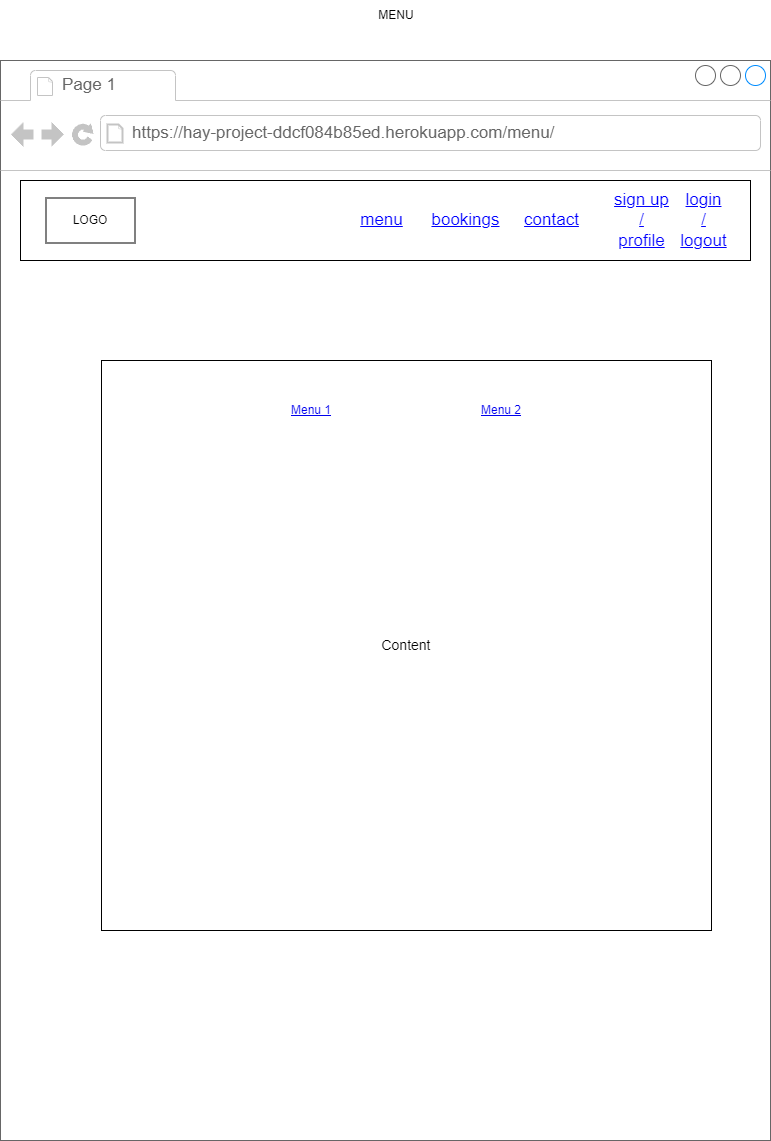

The diagram above was exported from draw.io. Its source (the exported page's mxGraphModel, read from the mxfile embedded in the PNG):
<mxGraphModel dx="2868" dy="1560" grid="1" gridSize="10" guides="1" tooltips="1" connect="1" arrows="1" fold="1" page="1" pageScale="1" pageWidth="827" pageHeight="1169" math="0" shadow="0">
  <root>
    <mxCell id="0" />
    <mxCell id="1" parent="0" />
    <mxCell id="oQXb9wqAg6sklvzzZOpB-2" value="" style="strokeWidth=1;shadow=0;dashed=0;align=center;html=1;shape=mxgraph.mockup.containers.browserWindow;rSize=0;strokeColor=#666666;strokeColor2=#008cff;strokeColor3=#c4c4c4;mainText=,;recursiveResize=0;" vertex="1" parent="1">
      <mxGeometry x="29" y="80" width="770" height="1080" as="geometry" />
    </mxCell>
    <mxCell id="oQXb9wqAg6sklvzzZOpB-3" value="Page 1" style="strokeWidth=1;shadow=0;dashed=0;align=center;html=1;shape=mxgraph.mockup.containers.anchor;fontSize=17;fontColor=#666666;align=left;whiteSpace=wrap;" vertex="1" parent="oQXb9wqAg6sklvzzZOpB-2">
      <mxGeometry x="60" y="12" width="110" height="26" as="geometry" />
    </mxCell>
    <mxCell id="oQXb9wqAg6sklvzzZOpB-4" value="https://hay-project-ddcf084b85ed.herokuapp.com/menu/" style="strokeWidth=1;shadow=0;dashed=0;align=center;html=1;shape=mxgraph.mockup.containers.anchor;rSize=0;fontSize=17;fontColor=#666666;align=left;" vertex="1" parent="oQXb9wqAg6sklvzzZOpB-2">
      <mxGeometry x="130" y="60" width="250" height="26" as="geometry" />
    </mxCell>
    <mxCell id="oQXb9wqAg6sklvzzZOpB-6" value="" style="rounded=0;whiteSpace=wrap;html=1;" vertex="1" parent="oQXb9wqAg6sklvzzZOpB-2">
      <mxGeometry x="20" y="120" width="730" height="80" as="geometry" />
    </mxCell>
    <mxCell id="oQXb9wqAg6sklvzzZOpB-8" value="menu" style="shape=rectangle;strokeColor=none;fillColor=none;linkText=;fontSize=17;fontColor=#0000ff;fontStyle=4;html=1;align=center;" vertex="1" parent="oQXb9wqAg6sklvzzZOpB-2">
      <mxGeometry x="341" y="145" width="79" height="30" as="geometry" />
    </mxCell>
    <mxCell id="oQXb9wqAg6sklvzzZOpB-14" value="login&lt;div&gt;/&lt;/div&gt;&lt;div&gt;logout&lt;/div&gt;" style="shape=rectangle;strokeColor=none;fillColor=none;linkText=;fontSize=17;fontColor=#0000ff;fontStyle=4;html=1;align=center;" vertex="1" parent="oQXb9wqAg6sklvzzZOpB-2">
      <mxGeometry x="671" y="145" width="64.5" height="30" as="geometry" />
    </mxCell>
    <mxCell id="oQXb9wqAg6sklvzzZOpB-13" value="bookings" style="shape=rectangle;strokeColor=none;fillColor=none;linkText=;fontSize=17;fontColor=#0000ff;fontStyle=4;html=1;align=center;" vertex="1" parent="oQXb9wqAg6sklvzzZOpB-2">
      <mxGeometry x="420" y="145" width="89" height="30" as="geometry" />
    </mxCell>
    <mxCell id="oQXb9wqAg6sklvzzZOpB-12" value="contact" style="shape=rectangle;strokeColor=none;fillColor=none;linkText=;fontSize=17;fontColor=#0000ff;fontStyle=4;html=1;align=center;" vertex="1" parent="oQXb9wqAg6sklvzzZOpB-2">
      <mxGeometry x="511" y="145" width="80" height="30" as="geometry" />
    </mxCell>
    <mxCell id="oQXb9wqAg6sklvzzZOpB-11" value="sign up&lt;div&gt;/&lt;/div&gt;&lt;div&gt;profile&lt;/div&gt;" style="shape=rectangle;strokeColor=none;fillColor=none;linkText=;fontSize=17;fontColor=#0000ff;fontStyle=4;html=1;align=center;" vertex="1" parent="oQXb9wqAg6sklvzzZOpB-2">
      <mxGeometry x="611" y="145" width="60" height="30" as="geometry" />
    </mxCell>
    <mxCell id="oQXb9wqAg6sklvzzZOpB-17" value="" style="verticalLabelPosition=bottom;verticalAlign=top;html=1;shape=mxgraph.basic.rect;fillColor2=none;strokeWidth=1;size=20;indent=5;" vertex="1" parent="oQXb9wqAg6sklvzzZOpB-2">
      <mxGeometry x="45.5" y="137.5" width="89" height="45" as="geometry" />
    </mxCell>
    <mxCell id="oQXb9wqAg6sklvzzZOpB-20" value="LOGO" style="text;html=1;align=center;verticalAlign=middle;whiteSpace=wrap;rounded=0;" vertex="1" parent="oQXb9wqAg6sklvzzZOpB-2">
      <mxGeometry x="60" y="145" width="60" height="30" as="geometry" />
    </mxCell>
    <mxCell id="oQXb9wqAg6sklvzzZOpB-5" value="MENU" style="text;html=1;align=center;verticalAlign=middle;whiteSpace=wrap;rounded=0;" vertex="1" parent="1">
      <mxGeometry x="200" y="20" width="450" height="30" as="geometry" />
    </mxCell>
    <mxCell id="oQXb9wqAg6sklvzzZOpB-26" value="" style="rounded=0;whiteSpace=wrap;html=1;" vertex="1" parent="1">
      <mxGeometry x="130" y="380" width="610" height="570" as="geometry" />
    </mxCell>
    <mxCell id="oQXb9wqAg6sklvzzZOpB-27" value="&lt;font style=&quot;font-size: 14px;&quot;&gt;Content&lt;/font&gt;" style="text;html=1;align=center;verticalAlign=middle;whiteSpace=wrap;rounded=0;" vertex="1" parent="1">
      <mxGeometry x="355" y="615" width="160" height="100" as="geometry" />
    </mxCell>
    <UserObject label="Menu 1" link="https://www.draw.io" id="oQXb9wqAg6sklvzzZOpB-28">
      <mxCell style="text;html=1;strokeColor=none;fillColor=none;whiteSpace=wrap;align=center;verticalAlign=middle;fontColor=#0000EE;fontStyle=4;" vertex="1" parent="1">
        <mxGeometry x="310" y="410" width="60" height="40" as="geometry" />
      </mxCell>
    </UserObject>
    <UserObject label="Menu 2" link="https://www.draw.io" id="oQXb9wqAg6sklvzzZOpB-29">
      <mxCell style="text;html=1;strokeColor=none;fillColor=none;whiteSpace=wrap;align=center;verticalAlign=middle;fontColor=#0000EE;fontStyle=4;" vertex="1" parent="1">
        <mxGeometry x="500" y="410" width="60" height="40" as="geometry" />
      </mxCell>
    </UserObject>
  </root>
</mxGraphModel>